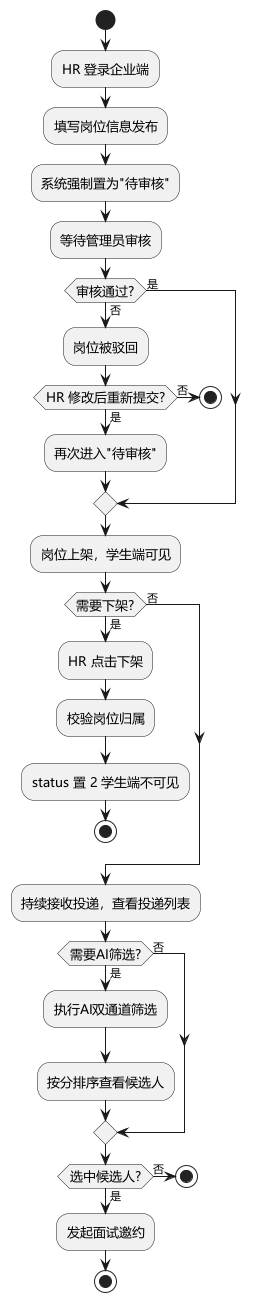

The diagram above was rendered by PlantUML. Its source (embedded in the PNG):
@startuml 企业岗位管理活动图
skinparam defaultFontName "Microsoft YaHei"
skinparam activityDiamondFontSize 13
skinparam activityFontSize 13
skinparam defaultTextAlignment center

start
:HR 登录企业端;
:填写岗位信息发布;
:系统强制置为"待审核";
:等待管理员审核;
if (审核通过?) then (否)
  :岗位被驳回;
  if (HR 修改后重新提交?) then (是)
    :再次进入"待审核";
  else (否)
    stop
  endif
else (是)
endif
:岗位上架，学生端可见;
if (需要下架?) then (是)
  :HR 点击下架;
  :校验岗位归属;
  :status 置 2 学生端不可见;
  stop
else (否)
endif
:持续接收投递，查看投递列表;
if (需要AI筛选?) then (是)
  :执行AI双通道筛选;
  :按分排序查看候选人;
else (否)
endif
if (选中候选人?) then (是)
  :发起面试邀约;
  stop
else (否)
  stop
endif
@enduml